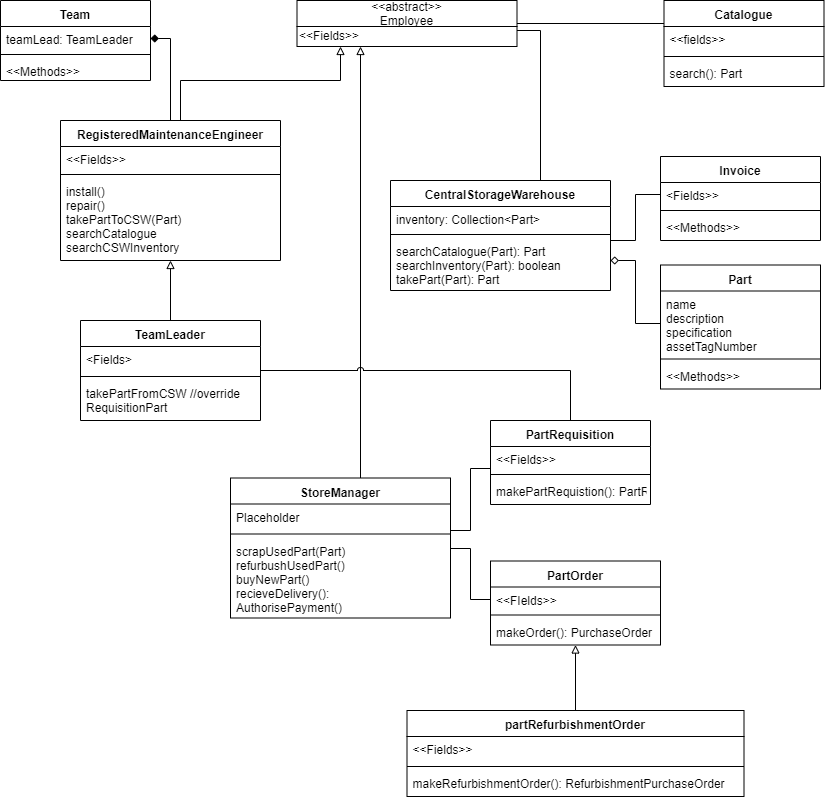

The diagram above was exported from draw.io. Its source (the exported page's mxGraphModel, read from the mxfile embedded in the PNG):
<mxGraphModel dx="1024" dy="517" grid="1" gridSize="10" guides="1" tooltips="1" connect="1" arrows="1" fold="1" page="1" pageScale="1" pageWidth="827" pageHeight="1169" math="0" shadow="0">
  <root>
    <mxCell id="0" />
    <mxCell id="1" parent="0" />
    <mxCell id="g4TnFySUG-ZxEHiQzBl4-19" style="edgeStyle=orthogonalEdgeStyle;rounded=0;orthogonalLoop=1;jettySize=auto;html=1;endArrow=block;endFill=0;exitX=0.5;exitY=0;exitDx=0;exitDy=0;" edge="1" parent="1" source="g4TnFySUG-ZxEHiQzBl4-13" target="mCd2eRxOqB2yD-qlCSik-5">
      <mxGeometry relative="1" as="geometry" />
    </mxCell>
    <mxCell id="g4TnFySUG-ZxEHiQzBl4-21" style="edgeStyle=orthogonalEdgeStyle;rounded=0;orthogonalLoop=1;jettySize=auto;html=1;endArrow=block;endFill=0;" edge="1" parent="1" source="mCd2eRxOqB2yD-qlCSik-5" target="mCd2eRxOqB2yD-qlCSik-35">
      <mxGeometry relative="1" as="geometry">
        <Array as="points">
          <mxPoint x="180" y="80" />
          <mxPoint x="340" y="80" />
        </Array>
      </mxGeometry>
    </mxCell>
    <mxCell id="mCd2eRxOqB2yD-qlCSik-5" value="RegisteredMaintenanceEngineer" style="swimlane;fontStyle=1;align=center;verticalAlign=top;childLayout=stackLayout;horizontal=1;startSize=26;horizontalStack=0;resizeParent=1;resizeParentMax=0;resizeLast=0;collapsible=1;marginBottom=0;" parent="1" vertex="1">
      <mxGeometry x="60" y="120" width="220" height="140" as="geometry" />
    </mxCell>
    <mxCell id="mCd2eRxOqB2yD-qlCSik-6" value="&lt;&lt;Fields&gt;&gt;" style="text;strokeColor=none;fillColor=none;align=left;verticalAlign=top;spacingLeft=4;spacingRight=4;overflow=hidden;rotatable=0;points=[[0,0.5],[1,0.5]];portConstraint=eastwest;" parent="mCd2eRxOqB2yD-qlCSik-5" vertex="1">
      <mxGeometry y="26" width="220" height="24" as="geometry" />
    </mxCell>
    <mxCell id="mCd2eRxOqB2yD-qlCSik-7" value="" style="line;strokeWidth=1;fillColor=none;align=left;verticalAlign=middle;spacingTop=-1;spacingLeft=3;spacingRight=3;rotatable=0;labelPosition=right;points=[];portConstraint=eastwest;" parent="mCd2eRxOqB2yD-qlCSik-5" vertex="1">
      <mxGeometry y="50" width="220" height="8" as="geometry" />
    </mxCell>
    <mxCell id="mCd2eRxOqB2yD-qlCSik-8" value="install()&#10;repair()&#10;takePartToCSW(Part)&#10;searchCatalogue&#10;searchCSWInventory" style="text;strokeColor=none;fillColor=none;align=left;verticalAlign=top;spacingLeft=4;spacingRight=4;overflow=hidden;rotatable=0;points=[[0,0.5],[1,0.5]];portConstraint=eastwest;" parent="mCd2eRxOqB2yD-qlCSik-5" vertex="1">
      <mxGeometry y="58" width="220" height="82" as="geometry" />
    </mxCell>
    <mxCell id="mCd2eRxOqB2yD-qlCSik-9" value="Team" style="swimlane;fontStyle=1;align=center;verticalAlign=top;childLayout=stackLayout;horizontal=1;startSize=26;horizontalStack=0;resizeParent=1;resizeParentMax=0;resizeLast=0;collapsible=1;marginBottom=0;" parent="1" vertex="1">
      <mxGeometry width="150" height="80" as="geometry">
        <mxRectangle x="320" width="60" height="26" as="alternateBounds" />
      </mxGeometry>
    </mxCell>
    <mxCell id="mCd2eRxOqB2yD-qlCSik-10" value="teamLead: TeamLeader" style="text;strokeColor=none;fillColor=none;align=left;verticalAlign=top;spacingLeft=4;spacingRight=4;overflow=hidden;rotatable=0;points=[[0,0.5],[1,0.5]];portConstraint=eastwest;" parent="mCd2eRxOqB2yD-qlCSik-9" vertex="1">
      <mxGeometry y="26" width="150" height="24" as="geometry" />
    </mxCell>
    <mxCell id="mCd2eRxOqB2yD-qlCSik-11" value="" style="line;strokeWidth=1;fillColor=none;align=left;verticalAlign=middle;spacingTop=-1;spacingLeft=3;spacingRight=3;rotatable=0;labelPosition=right;points=[];portConstraint=eastwest;" parent="mCd2eRxOqB2yD-qlCSik-9" vertex="1">
      <mxGeometry y="50" width="150" height="8" as="geometry" />
    </mxCell>
    <mxCell id="mCd2eRxOqB2yD-qlCSik-12" value="&lt;&lt;Methods&gt;&gt;" style="text;strokeColor=none;fillColor=none;align=left;verticalAlign=top;spacingLeft=4;spacingRight=4;overflow=hidden;rotatable=0;points=[[0,0.5],[1,0.5]];portConstraint=eastwest;" parent="mCd2eRxOqB2yD-qlCSik-9" vertex="1">
      <mxGeometry y="58" width="150" height="22" as="geometry" />
    </mxCell>
    <mxCell id="mCd2eRxOqB2yD-qlCSik-30" value="CentralStorageWarehouse" style="swimlane;fontStyle=1;align=center;verticalAlign=top;childLayout=stackLayout;horizontal=1;startSize=26;horizontalStack=0;resizeParent=1;resizeParentMax=0;resizeLast=0;collapsible=1;marginBottom=0;" parent="1" vertex="1">
      <mxGeometry x="390" y="180" width="220" height="110" as="geometry" />
    </mxCell>
    <mxCell id="mCd2eRxOqB2yD-qlCSik-31" value="inventory: Collection&lt;Part&gt;&#10;" style="text;strokeColor=none;fillColor=none;align=left;verticalAlign=top;spacingLeft=4;spacingRight=4;overflow=hidden;rotatable=0;points=[[0,0.5],[1,0.5]];portConstraint=eastwest;" parent="mCd2eRxOqB2yD-qlCSik-30" vertex="1">
      <mxGeometry y="26" width="220" height="24" as="geometry" />
    </mxCell>
    <mxCell id="mCd2eRxOqB2yD-qlCSik-32" value="" style="line;strokeWidth=1;fillColor=none;align=left;verticalAlign=middle;spacingTop=-1;spacingLeft=3;spacingRight=3;rotatable=0;labelPosition=right;points=[];portConstraint=eastwest;" parent="mCd2eRxOqB2yD-qlCSik-30" vertex="1">
      <mxGeometry y="50" width="220" height="8" as="geometry" />
    </mxCell>
    <mxCell id="mCd2eRxOqB2yD-qlCSik-33" value="searchCatalogue(Part): Part&#10;searchInventory(Part): boolean&#10;takePart(Part): Part&#10;" style="text;strokeColor=none;fillColor=none;align=left;verticalAlign=top;spacingLeft=4;spacingRight=4;overflow=hidden;rotatable=0;points=[[0,0.5],[1,0.5]];portConstraint=eastwest;" parent="mCd2eRxOqB2yD-qlCSik-30" vertex="1">
      <mxGeometry y="58" width="220" height="52" as="geometry" />
    </mxCell>
    <mxCell id="g4TnFySUG-ZxEHiQzBl4-17" style="edgeStyle=orthogonalEdgeStyle;rounded=0;orthogonalLoop=1;jettySize=auto;html=1;entryX=0.5;entryY=0;entryDx=0;entryDy=0;endArrow=none;endFill=0;" edge="1" parent="1" source="mCd2eRxOqB2yD-qlCSik-35" target="mCd2eRxOqB2yD-qlCSik-30">
      <mxGeometry relative="1" as="geometry">
        <Array as="points">
          <mxPoint x="540" y="30" />
          <mxPoint x="540" y="180" />
        </Array>
      </mxGeometry>
    </mxCell>
    <mxCell id="g4TnFySUG-ZxEHiQzBl4-23" style="edgeStyle=orthogonalEdgeStyle;rounded=0;orthogonalLoop=1;jettySize=auto;html=1;endArrow=block;endFill=0;exitX=0.5;exitY=0;exitDx=0;exitDy=0;" edge="1" parent="1" source="mCd2eRxOqB2yD-qlCSik-41" target="mCd2eRxOqB2yD-qlCSik-35">
      <mxGeometry relative="1" as="geometry">
        <Array as="points">
          <mxPoint x="360" y="478" />
        </Array>
      </mxGeometry>
    </mxCell>
    <mxCell id="g4TnFySUG-ZxEHiQzBl4-39" style="edgeStyle=orthogonalEdgeStyle;rounded=0;jumpStyle=arc;orthogonalLoop=1;jettySize=auto;html=1;entryX=0.025;entryY=-0.115;entryDx=0;entryDy=0;entryPerimeter=0;endArrow=none;endFill=0;" edge="1" parent="1" source="mCd2eRxOqB2yD-qlCSik-35" target="g4TnFySUG-ZxEHiQzBl4-2">
      <mxGeometry relative="1" as="geometry" />
    </mxCell>
    <mxCell id="mCd2eRxOqB2yD-qlCSik-35" value="&lt;&lt;abstract&gt;&gt;&#10;Employee" style="swimlane;fontStyle=0;childLayout=stackLayout;horizontal=1;startSize=26;fillColor=none;horizontalStack=0;resizeParent=1;resizeParentMax=0;resizeLast=0;collapsible=1;marginBottom=0;" parent="1" vertex="1">
      <mxGeometry x="296.5" width="220" height="46" as="geometry" />
    </mxCell>
    <mxCell id="JS2GJWcnSBZemshTjr7q-26" value="&amp;lt;&amp;lt;Fields&amp;gt;&amp;gt;" style="text;html=1;resizable=0;points=[];autosize=1;align=left;verticalAlign=top;spacingTop=-4;" parent="mCd2eRxOqB2yD-qlCSik-35" vertex="1">
      <mxGeometry y="26" width="220" height="20" as="geometry" />
    </mxCell>
    <mxCell id="mCd2eRxOqB2yD-qlCSik-54" value="Part" style="swimlane;fontStyle=1;align=center;verticalAlign=top;childLayout=stackLayout;horizontal=1;startSize=26;horizontalStack=0;resizeParent=1;resizeParentMax=0;resizeLast=0;collapsible=1;marginBottom=0;" parent="1" vertex="1">
      <mxGeometry x="660" y="264.5" width="160" height="124" as="geometry" />
    </mxCell>
    <mxCell id="mCd2eRxOqB2yD-qlCSik-55" value="name&#10;description&#10;specification&#10;assetTagNumber" style="text;strokeColor=none;fillColor=none;align=left;verticalAlign=top;spacingLeft=4;spacingRight=4;overflow=hidden;rotatable=0;points=[[0,0.5],[1,0.5]];portConstraint=eastwest;" parent="mCd2eRxOqB2yD-qlCSik-54" vertex="1">
      <mxGeometry y="26" width="160" height="64" as="geometry" />
    </mxCell>
    <mxCell id="mCd2eRxOqB2yD-qlCSik-56" value="" style="line;strokeWidth=1;fillColor=none;align=left;verticalAlign=middle;spacingTop=-1;spacingLeft=3;spacingRight=3;rotatable=0;labelPosition=right;points=[];portConstraint=eastwest;" parent="mCd2eRxOqB2yD-qlCSik-54" vertex="1">
      <mxGeometry y="90" width="160" height="8" as="geometry" />
    </mxCell>
    <mxCell id="mCd2eRxOqB2yD-qlCSik-57" value="&lt;&lt;Methods&gt;&gt;" style="text;strokeColor=none;fillColor=none;align=left;verticalAlign=top;spacingLeft=4;spacingRight=4;overflow=hidden;rotatable=0;points=[[0,0.5],[1,0.5]];portConstraint=eastwest;" parent="mCd2eRxOqB2yD-qlCSik-54" vertex="1">
      <mxGeometry y="98" width="160" height="26" as="geometry" />
    </mxCell>
    <mxCell id="mCd2eRxOqB2yD-qlCSik-58" value="Invoice" style="swimlane;fontStyle=1;align=center;verticalAlign=top;childLayout=stackLayout;horizontal=1;startSize=26;horizontalStack=0;resizeParent=1;resizeParentMax=0;resizeLast=0;collapsible=1;marginBottom=0;" parent="1" vertex="1">
      <mxGeometry x="660" y="156" width="160" height="84" as="geometry" />
    </mxCell>
    <mxCell id="mCd2eRxOqB2yD-qlCSik-59" value="&lt;Fields&gt;&gt;" style="text;strokeColor=none;fillColor=none;align=left;verticalAlign=top;spacingLeft=4;spacingRight=4;overflow=hidden;rotatable=0;points=[[0,0.5],[1,0.5]];portConstraint=eastwest;" parent="mCd2eRxOqB2yD-qlCSik-58" vertex="1">
      <mxGeometry y="26" width="160" height="24" as="geometry" />
    </mxCell>
    <mxCell id="mCd2eRxOqB2yD-qlCSik-60" value="" style="line;strokeWidth=1;fillColor=none;align=left;verticalAlign=middle;spacingTop=-1;spacingLeft=3;spacingRight=3;rotatable=0;labelPosition=right;points=[];portConstraint=eastwest;" parent="mCd2eRxOqB2yD-qlCSik-58" vertex="1">
      <mxGeometry y="50" width="160" height="8" as="geometry" />
    </mxCell>
    <mxCell id="mCd2eRxOqB2yD-qlCSik-61" value="&lt;&lt;Methods&gt;&gt;" style="text;strokeColor=none;fillColor=none;align=left;verticalAlign=top;spacingLeft=4;spacingRight=4;overflow=hidden;rotatable=0;points=[[0,0.5],[1,0.5]];portConstraint=eastwest;" parent="mCd2eRxOqB2yD-qlCSik-58" vertex="1">
      <mxGeometry y="58" width="160" height="26" as="geometry" />
    </mxCell>
    <mxCell id="mCd2eRxOqB2yD-qlCSik-62" value="PartOrder" style="swimlane;fontStyle=1;align=center;verticalAlign=top;childLayout=stackLayout;horizontal=1;startSize=26;horizontalStack=0;resizeParent=1;resizeParentMax=0;resizeLast=0;collapsible=1;marginBottom=0;" parent="1" vertex="1">
      <mxGeometry x="490" y="560.5" width="170" height="84" as="geometry" />
    </mxCell>
    <mxCell id="mCd2eRxOqB2yD-qlCSik-63" value="&lt;&lt;FIelds&gt;&gt;" style="text;strokeColor=none;fillColor=none;align=left;verticalAlign=top;spacingLeft=4;spacingRight=4;overflow=hidden;rotatable=0;points=[[0,0.5],[1,0.5]];portConstraint=eastwest;" parent="mCd2eRxOqB2yD-qlCSik-62" vertex="1">
      <mxGeometry y="26" width="170" height="24" as="geometry" />
    </mxCell>
    <mxCell id="mCd2eRxOqB2yD-qlCSik-64" value="" style="line;strokeWidth=1;fillColor=none;align=left;verticalAlign=middle;spacingTop=-1;spacingLeft=3;spacingRight=3;rotatable=0;labelPosition=right;points=[];portConstraint=eastwest;" parent="mCd2eRxOqB2yD-qlCSik-62" vertex="1">
      <mxGeometry y="50" width="170" height="8" as="geometry" />
    </mxCell>
    <mxCell id="mCd2eRxOqB2yD-qlCSik-65" value="makeOrder(): PurchaseOrder" style="text;strokeColor=none;fillColor=none;align=left;verticalAlign=top;spacingLeft=4;spacingRight=4;overflow=hidden;rotatable=0;points=[[0,0.5],[1,0.5]];portConstraint=eastwest;" parent="mCd2eRxOqB2yD-qlCSik-62" vertex="1">
      <mxGeometry y="58" width="170" height="26" as="geometry" />
    </mxCell>
    <mxCell id="JS2GJWcnSBZemshTjr7q-14" value="PartRequisition" style="swimlane;fontStyle=1;align=center;verticalAlign=top;childLayout=stackLayout;horizontal=1;startSize=26;horizontalStack=0;resizeParent=1;resizeParentMax=0;resizeLast=0;collapsible=1;marginBottom=0;" parent="1" vertex="1">
      <mxGeometry x="490" y="420" width="160" height="84" as="geometry" />
    </mxCell>
    <mxCell id="JS2GJWcnSBZemshTjr7q-15" value="&lt;&lt;Fields&gt;&gt;" style="text;strokeColor=none;fillColor=none;align=left;verticalAlign=top;spacingLeft=4;spacingRight=4;overflow=hidden;rotatable=0;points=[[0,0.5],[1,0.5]];portConstraint=eastwest;" parent="JS2GJWcnSBZemshTjr7q-14" vertex="1">
      <mxGeometry y="26" width="160" height="24" as="geometry" />
    </mxCell>
    <mxCell id="JS2GJWcnSBZemshTjr7q-16" value="" style="line;strokeWidth=1;fillColor=none;align=left;verticalAlign=middle;spacingTop=-1;spacingLeft=3;spacingRight=3;rotatable=0;labelPosition=right;points=[];portConstraint=eastwest;" parent="JS2GJWcnSBZemshTjr7q-14" vertex="1">
      <mxGeometry y="50" width="160" height="8" as="geometry" />
    </mxCell>
    <mxCell id="JS2GJWcnSBZemshTjr7q-17" value="makePartRequistion(): PartRequisition" style="text;strokeColor=none;fillColor=none;align=left;verticalAlign=top;spacingLeft=4;spacingRight=4;overflow=hidden;rotatable=0;points=[[0,0.5],[1,0.5]];portConstraint=eastwest;" parent="JS2GJWcnSBZemshTjr7q-14" vertex="1">
      <mxGeometry y="58" width="160" height="26" as="geometry" />
    </mxCell>
    <mxCell id="JS2GJWcnSBZemshTjr7q-24" style="edgeStyle=orthogonalEdgeStyle;rounded=0;orthogonalLoop=1;jettySize=auto;html=1;endArrow=block;endFill=0;" parent="1" source="JS2GJWcnSBZemshTjr7q-20" target="mCd2eRxOqB2yD-qlCSik-62" edge="1">
      <mxGeometry relative="1" as="geometry" />
    </mxCell>
    <mxCell id="JS2GJWcnSBZemshTjr7q-20" value="partRefurbishmentOrder" style="swimlane;fontStyle=1;align=center;verticalAlign=top;childLayout=stackLayout;horizontal=1;startSize=26;horizontalStack=0;resizeParent=1;resizeParentMax=0;resizeLast=0;collapsible=1;marginBottom=0;" parent="1" vertex="1">
      <mxGeometry x="406.5" y="710" width="337" height="86" as="geometry" />
    </mxCell>
    <mxCell id="JS2GJWcnSBZemshTjr7q-21" value="&lt;&lt;Fields&gt;&gt;" style="text;strokeColor=none;fillColor=none;align=left;verticalAlign=top;spacingLeft=4;spacingRight=4;overflow=hidden;rotatable=0;points=[[0,0.5],[1,0.5]];portConstraint=eastwest;" parent="JS2GJWcnSBZemshTjr7q-20" vertex="1">
      <mxGeometry y="26" width="337" height="26" as="geometry" />
    </mxCell>
    <mxCell id="JS2GJWcnSBZemshTjr7q-22" value="" style="line;strokeWidth=1;fillColor=none;align=left;verticalAlign=middle;spacingTop=-1;spacingLeft=3;spacingRight=3;rotatable=0;labelPosition=right;points=[];portConstraint=eastwest;" parent="JS2GJWcnSBZemshTjr7q-20" vertex="1">
      <mxGeometry y="52" width="337" height="8" as="geometry" />
    </mxCell>
    <mxCell id="JS2GJWcnSBZemshTjr7q-23" value="makeRefurbishmentOrder(): RefurbishmentPurchaseOrder" style="text;strokeColor=none;fillColor=none;align=left;verticalAlign=top;spacingLeft=4;spacingRight=4;overflow=hidden;rotatable=0;points=[[0,0.5],[1,0.5]];portConstraint=eastwest;" parent="JS2GJWcnSBZemshTjr7q-20" vertex="1">
      <mxGeometry y="60" width="337" height="26" as="geometry" />
    </mxCell>
    <mxCell id="g4TnFySUG-ZxEHiQzBl4-1" value="Catalogue" style="swimlane;fontStyle=1;align=center;verticalAlign=top;childLayout=stackLayout;horizontal=1;startSize=26;horizontalStack=0;resizeParent=1;resizeParentMax=0;resizeLast=0;collapsible=1;marginBottom=0;" vertex="1" parent="1">
      <mxGeometry x="663.5" width="160" height="86" as="geometry" />
    </mxCell>
    <mxCell id="g4TnFySUG-ZxEHiQzBl4-2" value="&lt;&lt;fields&gt;&gt;" style="text;strokeColor=none;fillColor=none;align=left;verticalAlign=top;spacingLeft=4;spacingRight=4;overflow=hidden;rotatable=0;points=[[0,0.5],[1,0.5]];portConstraint=eastwest;" vertex="1" parent="g4TnFySUG-ZxEHiQzBl4-1">
      <mxGeometry y="26" width="160" height="26" as="geometry" />
    </mxCell>
    <mxCell id="g4TnFySUG-ZxEHiQzBl4-3" value="" style="line;strokeWidth=1;fillColor=none;align=left;verticalAlign=middle;spacingTop=-1;spacingLeft=3;spacingRight=3;rotatable=0;labelPosition=right;points=[];portConstraint=eastwest;" vertex="1" parent="g4TnFySUG-ZxEHiQzBl4-1">
      <mxGeometry y="52" width="160" height="8" as="geometry" />
    </mxCell>
    <mxCell id="g4TnFySUG-ZxEHiQzBl4-4" value="search(): Part" style="text;strokeColor=none;fillColor=none;align=left;verticalAlign=top;spacingLeft=4;spacingRight=4;overflow=hidden;rotatable=0;points=[[0,0.5],[1,0.5]];portConstraint=eastwest;" vertex="1" parent="g4TnFySUG-ZxEHiQzBl4-1">
      <mxGeometry y="60" width="160" height="26" as="geometry" />
    </mxCell>
    <mxCell id="g4TnFySUG-ZxEHiQzBl4-35" style="edgeStyle=orthogonalEdgeStyle;rounded=0;jumpStyle=arc;orthogonalLoop=1;jettySize=auto;html=1;entryX=0;entryY=0.5;entryDx=0;entryDy=0;endArrow=none;endFill=0;" edge="1" parent="1" source="mCd2eRxOqB2yD-qlCSik-41" target="JS2GJWcnSBZemshTjr7q-15">
      <mxGeometry relative="1" as="geometry">
        <Array as="points">
          <mxPoint x="470" y="530" />
          <mxPoint x="470" y="468" />
        </Array>
      </mxGeometry>
    </mxCell>
    <mxCell id="g4TnFySUG-ZxEHiQzBl4-37" style="edgeStyle=orthogonalEdgeStyle;rounded=0;jumpStyle=arc;orthogonalLoop=1;jettySize=auto;html=1;endArrow=none;endFill=0;" edge="1" parent="1" source="mCd2eRxOqB2yD-qlCSik-41" target="mCd2eRxOqB2yD-qlCSik-63">
      <mxGeometry relative="1" as="geometry" />
    </mxCell>
    <mxCell id="mCd2eRxOqB2yD-qlCSik-41" value="StoreManager" style="swimlane;fontStyle=1;align=center;verticalAlign=top;childLayout=stackLayout;horizontal=1;startSize=26;horizontalStack=0;resizeParent=1;resizeParentMax=0;resizeLast=0;collapsible=1;marginBottom=0;" parent="1" vertex="1">
      <mxGeometry x="230" y="477.5" width="220" height="140" as="geometry" />
    </mxCell>
    <mxCell id="mCd2eRxOqB2yD-qlCSik-42" value="Placeholder" style="text;strokeColor=none;fillColor=none;align=left;verticalAlign=top;spacingLeft=4;spacingRight=4;overflow=hidden;rotatable=0;points=[[0,0.5],[1,0.5]];portConstraint=eastwest;" parent="mCd2eRxOqB2yD-qlCSik-41" vertex="1">
      <mxGeometry y="26" width="220" height="26" as="geometry" />
    </mxCell>
    <mxCell id="mCd2eRxOqB2yD-qlCSik-43" value="" style="line;strokeWidth=1;fillColor=none;align=left;verticalAlign=middle;spacingTop=-1;spacingLeft=3;spacingRight=3;rotatable=0;labelPosition=right;points=[];portConstraint=eastwest;" parent="mCd2eRxOqB2yD-qlCSik-41" vertex="1">
      <mxGeometry y="52" width="220" height="8" as="geometry" />
    </mxCell>
    <mxCell id="mCd2eRxOqB2yD-qlCSik-44" value="scrapUsedPart(Part)&#10;refurbushUsedPart()&#10;buyNewPart()&#10;recieveDelivery(): &#10;AuthorisePayment()" style="text;strokeColor=none;fillColor=none;align=left;verticalAlign=top;spacingLeft=4;spacingRight=4;overflow=hidden;rotatable=0;points=[[0,0.5],[1,0.5]];portConstraint=eastwest;" parent="mCd2eRxOqB2yD-qlCSik-41" vertex="1">
      <mxGeometry y="60" width="220" height="80" as="geometry" />
    </mxCell>
    <mxCell id="g4TnFySUG-ZxEHiQzBl4-34" style="edgeStyle=orthogonalEdgeStyle;rounded=0;orthogonalLoop=1;jettySize=auto;html=1;entryX=0.5;entryY=0;entryDx=0;entryDy=0;endArrow=none;endFill=0;jumpStyle=arc;" edge="1" parent="1" source="g4TnFySUG-ZxEHiQzBl4-13" target="JS2GJWcnSBZemshTjr7q-14">
      <mxGeometry relative="1" as="geometry" />
    </mxCell>
    <mxCell id="g4TnFySUG-ZxEHiQzBl4-13" value="TeamLeader" style="swimlane;fontStyle=1;align=center;verticalAlign=top;childLayout=stackLayout;horizontal=1;startSize=26;horizontalStack=0;resizeParent=1;resizeParentMax=0;resizeLast=0;collapsible=1;marginBottom=0;" vertex="1" parent="1">
      <mxGeometry x="80" y="320" width="180" height="100" as="geometry" />
    </mxCell>
    <mxCell id="g4TnFySUG-ZxEHiQzBl4-14" value="&lt;Fields&gt;" style="text;strokeColor=none;fillColor=none;align=left;verticalAlign=top;spacingLeft=4;spacingRight=4;overflow=hidden;rotatable=0;points=[[0,0.5],[1,0.5]];portConstraint=eastwest;" vertex="1" parent="g4TnFySUG-ZxEHiQzBl4-13">
      <mxGeometry y="26" width="180" height="26" as="geometry" />
    </mxCell>
    <mxCell id="g4TnFySUG-ZxEHiQzBl4-15" value="" style="line;strokeWidth=1;fillColor=none;align=left;verticalAlign=middle;spacingTop=-1;spacingLeft=3;spacingRight=3;rotatable=0;labelPosition=right;points=[];portConstraint=eastwest;" vertex="1" parent="g4TnFySUG-ZxEHiQzBl4-13">
      <mxGeometry y="52" width="180" height="8" as="geometry" />
    </mxCell>
    <mxCell id="g4TnFySUG-ZxEHiQzBl4-16" value="takePartFromCSW //override&#10;RequisitionPart" style="text;strokeColor=none;fillColor=none;align=left;verticalAlign=top;spacingLeft=4;spacingRight=4;overflow=hidden;rotatable=0;points=[[0,0.5],[1,0.5]];portConstraint=eastwest;" vertex="1" parent="g4TnFySUG-ZxEHiQzBl4-13">
      <mxGeometry y="60" width="180" height="40" as="geometry" />
    </mxCell>
    <mxCell id="g4TnFySUG-ZxEHiQzBl4-20" style="edgeStyle=orthogonalEdgeStyle;rounded=0;orthogonalLoop=1;jettySize=auto;html=1;endArrow=diamond;endFill=1;exitX=0.5;exitY=0;exitDx=0;exitDy=0;" edge="1" parent="1" source="mCd2eRxOqB2yD-qlCSik-5" target="mCd2eRxOqB2yD-qlCSik-10">
      <mxGeometry relative="1" as="geometry" />
    </mxCell>
    <mxCell id="g4TnFySUG-ZxEHiQzBl4-31" style="edgeStyle=orthogonalEdgeStyle;rounded=0;orthogonalLoop=1;jettySize=auto;html=1;endArrow=diamond;endFill=0;exitX=0;exitY=0.5;exitDx=0;exitDy=0;" edge="1" parent="1" source="mCd2eRxOqB2yD-qlCSik-55" target="mCd2eRxOqB2yD-qlCSik-30">
      <mxGeometry relative="1" as="geometry">
        <Array as="points">
          <mxPoint x="635" y="323" />
          <mxPoint x="635" y="260" />
        </Array>
      </mxGeometry>
    </mxCell>
    <mxCell id="g4TnFySUG-ZxEHiQzBl4-32" style="edgeStyle=orthogonalEdgeStyle;rounded=0;orthogonalLoop=1;jettySize=auto;html=1;entryX=1;entryY=0.144;entryDx=0;entryDy=0;entryPerimeter=0;endArrow=none;endFill=0;" edge="1" parent="1" source="mCd2eRxOqB2yD-qlCSik-59" target="mCd2eRxOqB2yD-qlCSik-33">
      <mxGeometry relative="1" as="geometry">
        <Array as="points">
          <mxPoint x="635" y="194" />
          <mxPoint x="635" y="240" />
          <mxPoint x="610" y="240" />
        </Array>
      </mxGeometry>
    </mxCell>
  </root>
</mxGraphModel>